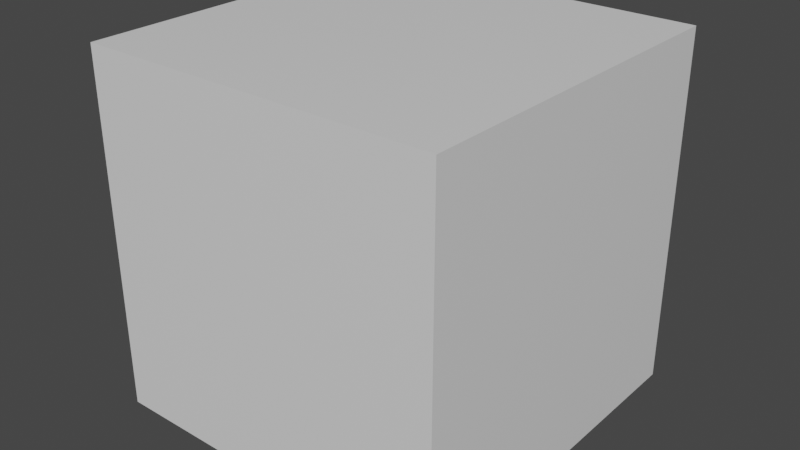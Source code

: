 # Source: doomguy.blend  (saved by Blender 2.80.75; exported with 4.5.12 LTS)
import bpy
from mathutils import Matrix  # noqa: F401  (used for matrix-valued properties, if any)

bpy.ops.wm.read_factory_settings(use_empty=True)
scene = bpy.context.scene
scene.name = 'Scene'

# ---- collections
col_collection = bpy.data.collections.new('Collection'); scene.collection.children.link(col_collection)

# ---- materials (node trees are filled in below, after node groups)
mat_material = bpy.data.materials.new('Material')
mat_material.alpha_threshold = 0.0
mat_material.use_transparent_shadow = False
mat_material.line_color = (0.0, 0.0, 0.0, 1.0)

# ---- material node trees
mat_material.use_nodes = True; mat_material.node_tree.nodes.clear()
_N = mat_material.node_tree.nodes; _L = mat_material.node_tree.links
n0 = _N.new('ShaderNodeOutputMaterial'); n0.name = 'Material Output'; n0.location = (300, 300)
n1 = _N.new('ShaderNodeBsdfPrincipled'); n1.name = 'Principled BSDF'; n1.location = (10, 300)
n1.distribution = 'GGX'
n1.subsurface_method = 'BURLEY'
n1.inputs[2].default_value = 0.4
n1.inputs[3].default_value = 1.45
n1.inputs[27].default_value = (0.0, 0.0, 0.0, 1.0)
n1.inputs[28].default_value = 1.0
_L.new(n1.outputs[0], n0.inputs[0])
n0.is_active_output = True

# ---- world
world_world = bpy.data.worlds.new('World'); scene.world = world_world
world_world.use_nodes = True; world_world.node_tree.nodes.clear()
_N = world_world.node_tree.nodes; _L = world_world.node_tree.links
n0 = _N.new('ShaderNodeOutputWorld'); n0.name = 'World Output'; n0.location = (300, 300)
n1 = _N.new('ShaderNodeBackground'); n1.name = 'Background'; n1.location = (10, 300)
n1.inputs[0].default_value = (0.05088, 0.05088, 0.05088, 1.0)
_L.new(n1.outputs[0], n0.inputs[0])
n0.is_active_output = True
world_world.color = (0.05088, 0.05088, 0.05088)
world_world.use_sun_shadow = False
world_world.sun_shadow_jitter_overblur = 0.0

# ---- meshes
me_cube = bpy.data.meshes.new('Cube')
me_cube.from_pydata([(1.0, 1.0, 1.0), (1.0, 1.0, -1.0), (1.0, -1.0, 1.0), (1.0, -1.0, -1.0), (-1.0, 1.0, 1.0), (-1.0, 1.0, -1.0), (-1.0, -1.0, 1.0), (-1.0, -1.0, -1.0)], [], [(0, 4, 6, 2), (3, 2, 6, 7), (7, 6, 4, 5), (5, 1, 3, 7), (1, 0, 2, 3), (5, 4, 0, 1)])
_uv = me_cube.uv_layers.new(name='UVMap')
_uv.uv.foreach_set('vector', [0.9999, 0.25, 0.9999, 0.5, 0.75, 0.5, 0.75, 0.25, 0.5, 0.25, 0.75, 0.25, 0.75, 0.5, 0.5, 0.5, 0.25, 0.75, 8.659e-05, 0.75, 8.66e-05, 0.5, 0.25, 0.5, 0.25, 0.5, 0.25, 0.25, 0.5, 0.25, 0.5, 0.5, 0.25, 0.25, 8.666e-05, 0.25, 8.669e-05, 8.659e-05, 0.25, 8.659e-05, 0.25, 0.5, 8.66e-05, 0.5, 8.666e-05, 0.25, 0.25, 0.25])
me_cube.materials.append(mat_material)
me_cube.use_remesh_preserve_volume = False
me_cube.use_remesh_preserve_attributes = False
me_cube.use_mirror_vertex_groups = False
me_cube.update()

# ---- objects
ob_cube = bpy.data.objects.new('Cube', me_cube)

# ---- transforms, parenting, visibility, modifiers, constraints
ob_cube.location = (0.0, 0.0, 0.0)
ob_cube.lock_rotations_4d = False
ob_cube.empty_display_type = 'ARROWS'
ob_cube.lineart.crease_threshold = 0.0

# ---- collection membership
col_collection.objects.link(ob_cube)

# ---- scene / render settings (as saved in the file)
scene.frame_start = 1; scene.frame_end = 250; scene.frame_set(1)
scene.render.engine = 'BLENDER_EEVEE_NEXT'
scene.cycles.use_denoising = False
scene.cycles.samples = 128
scene.cycles.sampling_pattern = 'TABULATED_SOBOL'
scene.cycles.use_adaptive_sampling = False
scene.cycles.use_light_tree = False
scene.view_settings.view_transform = 'Filmic'
bpy.context.view_layer.update()

# ---- added for rendering (the .blend has no active camera and no usable light): camera, sun
cam_auto = bpy.data.cameras.new('AutoCamera')
cam_auto.lens = 50.0
cam_auto.sensor_width = 36.0
cam_auto.clip_end = 1000.0
ob_auto_camera = bpy.data.objects.new('AutoCamera', cam_auto)
scene.collection.objects.link(ob_auto_camera)
ob_auto_camera.location = (3.20507, -3.84609, 2.56406)
ob_auto_camera.rotation_euler = (1.09748, -7.21219e-08, 0.694738)
scene.camera = ob_auto_camera
light_auto_sun = bpy.data.lights.new('AutoSun', 'SUN')
light_auto_sun.energy = 3.0
light_auto_sun.angle = 0.0523599
ob_auto_sun = bpy.data.objects.new('AutoSun', light_auto_sun)
scene.collection.objects.link(ob_auto_sun)
ob_auto_sun.rotation_euler = (0.872665, 0.174533, 0.523599)
bpy.context.view_layer.update()
